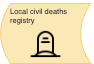

The diagram above was exported from draw.io. Its source (the exported page's mxGraphModel, read from the mxfile embedded in the PNG):
<mxGraphModel dx="1369" dy="418" grid="1" gridSize="10" guides="1" tooltips="1" connect="1" arrows="1" fold="1" page="0" pageScale="1" pageWidth="827" pageHeight="1169" math="0" shadow="0">
  <root>
    <mxCell id="0" />
    <mxCell id="1" parent="0" />
    <mxCell id="j9QKLsLDFnhc7_Ao38i7-8" value="" style="group;fillColor=default;container=0;" parent="1" vertex="1" connectable="0">
      <mxGeometry x="-500" y="290" width="93" height="62" as="geometry" />
    </mxCell>
    <UserObject label="" tooltip="Test tooltip" id="j9QKLsLDFnhc7_Ao38i7-7">
      <mxCell style="shape=dataStorage;whiteSpace=wrap;html=1;fixedSize=1;size=10;fillColor=#FAE8B7;strokeColor=#F5D16E;fontSize=8;container=0;fontColor=#333333;" parent="1" vertex="1">
        <mxGeometry x="-500" y="292" width="90" height="60" as="geometry" />
      </mxCell>
    </UserObject>
    <mxCell id="j9QKLsLDFnhc7_Ao38i7-3" value="&lt;p style=&quot;line-height: 116%; font-size: 7.5px;&quot;&gt;&lt;font color=&quot;#333333&quot;&gt;Local civil deaths registry&lt;/font&gt;&lt;/p&gt;" style="text;html=1;align=left;verticalAlign=middle;whiteSpace=wrap;rounded=0;fontSize=14;spacing=0;" parent="1" vertex="1">
      <mxGeometry x="-490" y="290" width="70" height="30" as="geometry" />
    </mxCell>
    <mxCell id="PE89dY4c2dHZe5dO-a9o-5" value="" style="shape=image;verticalLabelPosition=bottom;labelBackgroundColor=default;verticalAlign=top;aspect=fixed;imageAspect=0;image=data:image/png,(base64 omitted: 3248 chars);" vertex="1" parent="1">
      <mxGeometry x="-469.5" y="318" width="30" height="30" as="geometry" />
    </mxCell>
  </root>
</mxGraphModel>